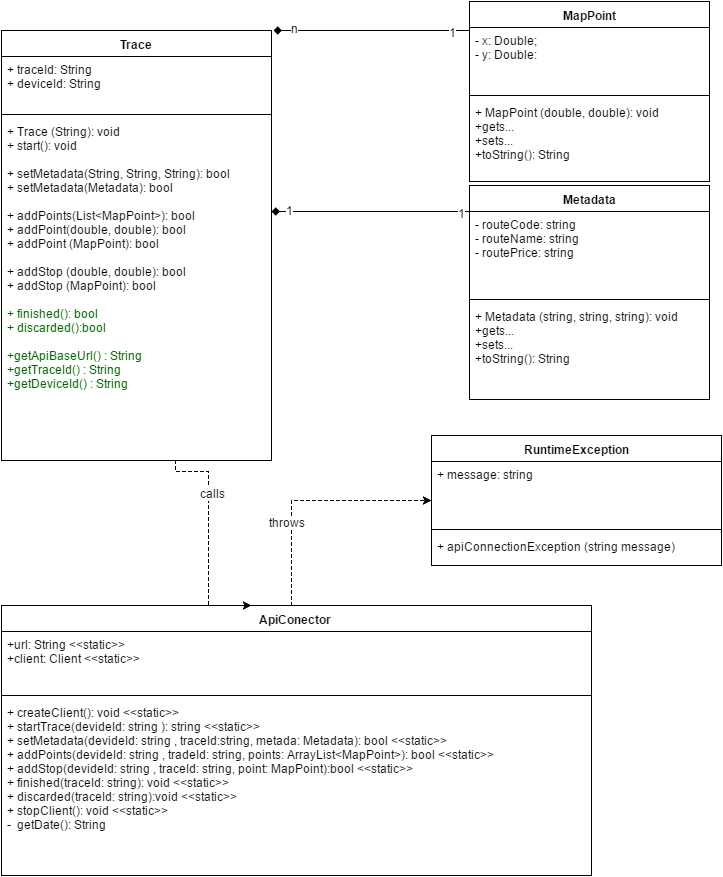

The diagram above was exported from draw.io. Its source (the exported page's mxGraphModel, read from the mxfile embedded in the PNG):
<mxGraphModel dx="876" dy="550" grid="1" gridSize="10" guides="1" tooltips="1" connect="1" arrows="1" fold="1" page="1" pageScale="1" pageWidth="826" pageHeight="1169" background="#ffffff" math="0" shadow="0">
  <root>
    <mxCell id="0" />
    <mxCell id="1" parent="0" />
    <mxCell id="434061d7bddb5f2f-1" value="Trace" style="swimlane;html=1;fontStyle=1;align=center;verticalAlign=top;childLayout=stackLayout;horizontal=1;startSize=26;horizontalStack=0;resizeParent=1;resizeLast=0;collapsible=1;marginBottom=0;swimlaneFillColor=#ffffff;" parent="1" vertex="1">
      <mxGeometry x="30" y="139" width="270" height="430" as="geometry" />
    </mxCell>
    <mxCell id="434061d7bddb5f2f-2" value="&lt;div&gt;&lt;span&gt;+ traceId: String&lt;/span&gt;&lt;br&gt;&lt;/div&gt;&lt;div&gt;&lt;div&gt;+ deviceId: String&lt;/div&gt;&lt;div&gt;&lt;br&gt;&lt;/div&gt;&lt;/div&gt;" style="text;html=1;strokeColor=none;fillColor=none;align=left;verticalAlign=top;spacingLeft=4;spacingRight=4;whiteSpace=wrap;overflow=hidden;rotatable=0;points=[[0,0.5],[1,0.5]];portConstraint=eastwest;" parent="434061d7bddb5f2f-1" vertex="1">
      <mxGeometry y="26" width="270" height="54" as="geometry" />
    </mxCell>
    <mxCell id="434061d7bddb5f2f-3" value="" style="line;html=1;strokeWidth=1;fillColor=none;align=left;verticalAlign=middle;spacingTop=-1;spacingLeft=3;spacingRight=3;rotatable=0;labelPosition=right;points=[];portConstraint=eastwest;" parent="434061d7bddb5f2f-1" vertex="1">
      <mxGeometry y="80" width="270" height="8" as="geometry" />
    </mxCell>
    <mxCell id="434061d7bddb5f2f-4" value="&lt;div&gt;+ Trace (String): void&lt;/div&gt;&lt;div&gt;&lt;div&gt;+ start(): void&lt;/div&gt;&lt;/div&gt;&lt;div&gt;&lt;br&gt;&lt;/div&gt;+ setMetadata(String, String, String): bool&lt;div&gt;+ setMetadata(Metadata): bool&lt;/div&gt;&lt;div&gt;&lt;font color=&quot;#006600&quot;&gt;&lt;br&gt;&lt;/font&gt;&lt;/div&gt;&lt;div&gt;&lt;div&gt;&lt;span&gt;+ addPoints(List&amp;lt;MapPoint&amp;gt;): bool&lt;/span&gt;&lt;br&gt;&lt;/div&gt;&lt;div&gt;+ addPoint(double, double): bool&lt;br&gt;&lt;/div&gt;&lt;div&gt;+ addPoint (MapPoint): bool&lt;/div&gt;&lt;div&gt;&lt;br&gt;&lt;/div&gt;&lt;div&gt;+ addStop (double, double): bool&lt;/div&gt;&lt;div&gt;+ addStop (MapPoint): bool&lt;/div&gt;&lt;div&gt;&lt;font color=&quot;#006600&quot;&gt;&lt;br&gt;&lt;/font&gt;&lt;/div&gt;&lt;div&gt;&lt;div&gt;&lt;font color=&quot;#006600&quot;&gt;+&amp;nbsp;finished(): bool&lt;br&gt;&lt;/font&gt;&lt;/div&gt;&lt;/div&gt;&lt;div&gt;&lt;span&gt;&lt;font color=&quot;#006600&quot;&gt;+&amp;nbsp;discarded():bool&lt;/font&gt;&lt;/span&gt;&lt;/div&gt;&lt;/div&gt;&lt;div&gt;&lt;span&gt;&lt;font color=&quot;#006600&quot;&gt;&lt;br&gt;&lt;/font&gt;&lt;/span&gt;&lt;/div&gt;&lt;div&gt;&lt;span&gt;&lt;font color=&quot;#006600&quot;&gt;+&lt;/font&gt;&lt;/span&gt;&lt;span&gt;&lt;font color=&quot;#006600&quot;&gt;getApiBaseUrl() : String&lt;/font&gt;&lt;/span&gt;&lt;/div&gt;&lt;div&gt;&lt;span&gt;&lt;font color=&quot;#006600&quot;&gt;+&lt;/font&gt;&lt;/span&gt;&lt;span&gt;&lt;font color=&quot;#006600&quot;&gt;getTraceId() : String&lt;/font&gt;&lt;/span&gt;&lt;/div&gt;&lt;div&gt;&lt;span&gt;&lt;font color=&quot;#006600&quot;&gt;+getDeviceId() : String&lt;br&gt;&lt;/font&gt;&lt;/span&gt;&lt;/div&gt;&lt;div&gt;&lt;span&gt;&lt;font color=&quot;#006600&quot;&gt;&lt;br&gt;&lt;/font&gt;&lt;/span&gt;&lt;/div&gt;" style="text;html=1;strokeColor=none;fillColor=none;align=left;verticalAlign=top;spacingLeft=4;spacingRight=4;whiteSpace=wrap;overflow=hidden;rotatable=0;points=[[0,0.5],[1,0.5]];portConstraint=eastwest;" parent="434061d7bddb5f2f-1" vertex="1">
      <mxGeometry y="88" width="270" height="342" as="geometry" />
    </mxCell>
    <mxCell id="434061d7bddb5f2f-5" value="MapPoint" style="swimlane;html=1;fontStyle=1;align=center;verticalAlign=top;childLayout=stackLayout;horizontal=1;startSize=26;horizontalStack=0;resizeParent=1;resizeLast=0;collapsible=1;marginBottom=0;swimlaneFillColor=#ffffff;" parent="1" vertex="1">
      <mxGeometry x="498" y="110" width="240" height="180" as="geometry" />
    </mxCell>
    <mxCell id="434061d7bddb5f2f-6" value="- x: Double;&lt;div&gt;- y: Double:&lt;/div&gt;&lt;div&gt;&lt;br&gt;&lt;/div&gt;" style="text;html=1;strokeColor=none;fillColor=none;align=left;verticalAlign=top;spacingLeft=4;spacingRight=4;whiteSpace=wrap;overflow=hidden;rotatable=0;points=[[0,0.5],[1,0.5]];portConstraint=eastwest;" parent="434061d7bddb5f2f-5" vertex="1">
      <mxGeometry y="26" width="240" height="64" as="geometry" />
    </mxCell>
    <mxCell id="434061d7bddb5f2f-7" value="" style="line;html=1;strokeWidth=1;fillColor=none;align=left;verticalAlign=middle;spacingTop=-1;spacingLeft=3;spacingRight=3;rotatable=0;labelPosition=right;points=[];portConstraint=eastwest;" parent="434061d7bddb5f2f-5" vertex="1">
      <mxGeometry y="90" width="240" height="8" as="geometry" />
    </mxCell>
    <mxCell id="434061d7bddb5f2f-8" value="&lt;div&gt;+ MapPoint (double, double): void&lt;/div&gt;&lt;div&gt;+gets...&lt;/div&gt;&lt;div&gt;+sets...&lt;/div&gt;&lt;div&gt;+toString(): String&lt;/div&gt;&lt;div&gt;&lt;br&gt;&lt;/div&gt;" style="text;html=1;strokeColor=none;fillColor=none;align=left;verticalAlign=top;spacingLeft=4;spacingRight=4;whiteSpace=wrap;overflow=hidden;rotatable=0;points=[[0,0.5],[1,0.5]];portConstraint=eastwest;" parent="434061d7bddb5f2f-5" vertex="1">
      <mxGeometry y="98" width="240" height="62" as="geometry" />
    </mxCell>
    <mxCell id="434061d7bddb5f2f-9" value="Metadata" style="swimlane;html=1;fontStyle=1;align=center;verticalAlign=top;childLayout=stackLayout;horizontal=1;startSize=26;horizontalStack=0;resizeParent=1;resizeLast=0;collapsible=1;marginBottom=0;swimlaneFillColor=#ffffff;" parent="1" vertex="1">
      <mxGeometry x="498" y="294" width="240" height="214" as="geometry" />
    </mxCell>
    <mxCell id="434061d7bddb5f2f-10" value="- routeCode: string&lt;div&gt;- routeName: string&lt;/div&gt;&lt;div&gt;- routePrice: string&lt;/div&gt;&lt;div&gt;&lt;br&gt;&lt;/div&gt;" style="text;html=1;strokeColor=none;fillColor=none;align=left;verticalAlign=top;spacingLeft=4;spacingRight=4;whiteSpace=wrap;overflow=hidden;rotatable=0;points=[[0,0.5],[1,0.5]];portConstraint=eastwest;" parent="434061d7bddb5f2f-9" vertex="1">
      <mxGeometry y="26" width="240" height="84" as="geometry" />
    </mxCell>
    <mxCell id="434061d7bddb5f2f-11" value="" style="line;html=1;strokeWidth=1;fillColor=none;align=left;verticalAlign=middle;spacingTop=-1;spacingLeft=3;spacingRight=3;rotatable=0;labelPosition=right;points=[];portConstraint=eastwest;" parent="434061d7bddb5f2f-9" vertex="1">
      <mxGeometry y="110" width="240" height="8" as="geometry" />
    </mxCell>
    <mxCell id="434061d7bddb5f2f-12" value="+ Metadata (string, string, string): void&amp;nbsp;&lt;div&gt;+gets...&lt;/div&gt;&lt;div&gt;+sets...&lt;/div&gt;&lt;div&gt;+toString(): String&lt;br&gt;&lt;/div&gt;&lt;div&gt;&lt;br&gt;&lt;div&gt;&lt;div&gt;&lt;br&gt;&lt;/div&gt;&lt;/div&gt;&lt;/div&gt;" style="text;html=1;strokeColor=none;fillColor=none;align=left;verticalAlign=top;spacingLeft=4;spacingRight=4;whiteSpace=wrap;overflow=hidden;rotatable=0;points=[[0,0.5],[1,0.5]];portConstraint=eastwest;" parent="434061d7bddb5f2f-9" vertex="1">
      <mxGeometry y="118" width="240" height="82" as="geometry" />
    </mxCell>
    <mxCell id="3bebcc8eb552fbf5-1" style="edgeStyle=orthogonalEdgeStyle;rounded=0;html=1;jettySize=auto;orthogonalLoop=1;endArrow=diamond;endFill=1;entryX=1.007;entryY=0;entryPerimeter=0;" parent="1" source="434061d7bddb5f2f-5" target="434061d7bddb5f2f-1" edge="1">
      <mxGeometry relative="1" as="geometry">
        <Array as="points">
          <mxPoint x="390" y="139" />
          <mxPoint x="390" y="139" />
        </Array>
      </mxGeometry>
    </mxCell>
    <mxCell id="3bebcc8eb552fbf5-6" value="n" style="text;html=1;resizable=0;points=[];align=center;verticalAlign=middle;labelBackgroundColor=#ffffff;" parent="3bebcc8eb552fbf5-1" vertex="1" connectable="0">
      <mxGeometry x="0.7895" y="-3" relative="1" as="geometry">
        <mxPoint as="offset" />
      </mxGeometry>
    </mxCell>
    <mxCell id="3bebcc8eb552fbf5-7" value="1" style="text;html=1;resizable=0;points=[];align=center;verticalAlign=middle;labelBackgroundColor=#ffffff;" parent="3bebcc8eb552fbf5-1" vertex="1" connectable="0">
      <mxGeometry x="-0.8316" y="1" relative="1" as="geometry">
        <mxPoint as="offset" />
      </mxGeometry>
    </mxCell>
    <mxCell id="3bebcc8eb552fbf5-2" style="edgeStyle=orthogonalEdgeStyle;rounded=0;html=1;endArrow=diamond;endFill=1;jettySize=auto;orthogonalLoop=1;" parent="1" source="434061d7bddb5f2f-9" target="434061d7bddb5f2f-1" edge="1">
      <mxGeometry relative="1" as="geometry">
        <mxPoint x="340" y="368" as="targetPoint" />
        <Array as="points">
          <mxPoint x="430" y="320" />
          <mxPoint x="430" y="320" />
        </Array>
      </mxGeometry>
    </mxCell>
    <mxCell id="3bebcc8eb552fbf5-4" value="1" style="text;html=1;resizable=0;points=[];align=center;verticalAlign=middle;labelBackgroundColor=#ffffff;" parent="3bebcc8eb552fbf5-2" vertex="1" connectable="0">
      <mxGeometry x="-0.9204" y="1" relative="1" as="geometry">
        <mxPoint as="offset" />
      </mxGeometry>
    </mxCell>
    <mxCell id="3bebcc8eb552fbf5-5" value="1" style="text;html=1;resizable=0;points=[];align=center;verticalAlign=middle;labelBackgroundColor=#ffffff;" parent="3bebcc8eb552fbf5-2" vertex="1" connectable="0">
      <mxGeometry x="0.823" y="-2" relative="1" as="geometry">
        <mxPoint as="offset" />
      </mxGeometry>
    </mxCell>
    <mxCell id="9db15893fb2c8d9-1" value="ApiConector&amp;nbsp;" style="swimlane;html=1;fontStyle=1;align=center;verticalAlign=top;childLayout=stackLayout;horizontal=1;startSize=26;horizontalStack=0;resizeParent=1;resizeLast=0;collapsible=1;marginBottom=0;swimlaneFillColor=#ffffff;" parent="1" vertex="1">
      <mxGeometry x="30" y="714" width="590" height="270" as="geometry" />
    </mxCell>
    <mxCell id="9db15893fb2c8d9-2" value="&lt;div&gt;+url: String&amp;nbsp;&lt;span&gt;&amp;lt;&amp;lt;static&amp;gt;&amp;gt;&amp;nbsp;&lt;/span&gt;&lt;/div&gt;&lt;div&gt;&lt;span&gt;+&lt;/span&gt;&lt;span&gt;client: Client&amp;nbsp;&lt;/span&gt;&lt;span&gt;&amp;lt;&amp;lt;static&amp;gt;&amp;gt;&amp;nbsp;&lt;/span&gt;&lt;/div&gt;" style="text;html=1;strokeColor=none;fillColor=none;align=left;verticalAlign=top;spacingLeft=4;spacingRight=4;whiteSpace=wrap;overflow=hidden;rotatable=0;points=[[0,0.5],[1,0.5]];portConstraint=eastwest;" parent="9db15893fb2c8d9-1" vertex="1">
      <mxGeometry y="26" width="590" height="60" as="geometry" />
    </mxCell>
    <mxCell id="9db15893fb2c8d9-3" value="" style="line;html=1;strokeWidth=1;fillColor=none;align=left;verticalAlign=middle;spacingTop=-1;spacingLeft=3;spacingRight=3;rotatable=0;labelPosition=right;points=[];portConstraint=eastwest;" parent="9db15893fb2c8d9-1" vertex="1">
      <mxGeometry y="86" width="590" height="8" as="geometry" />
    </mxCell>
    <mxCell id="9db15893fb2c8d9-4" value="&lt;div&gt;&lt;span&gt;+&amp;nbsp;createClient(): void&amp;nbsp;&lt;/span&gt;&lt;span&gt;&amp;lt;&amp;lt;static&amp;gt;&amp;gt;&amp;nbsp;&lt;/span&gt;&lt;br&gt;&lt;/div&gt;&lt;div&gt;+ startTrace(devideId: string&amp;nbsp;):&amp;nbsp;&lt;span&gt;string&amp;nbsp;&lt;/span&gt;&lt;span&gt;&amp;lt;&amp;lt;static&amp;gt;&amp;gt;&amp;nbsp;&lt;/span&gt;&lt;/div&gt;&lt;div&gt;+ setMetadata(devideId: string&amp;nbsp;&lt;span&gt;, traceId:string, metada:&amp;nbsp;&lt;/span&gt;&lt;span&gt;Metadata): bool&amp;nbsp;&lt;/span&gt;&lt;span&gt;&amp;lt;&amp;lt;static&amp;gt;&amp;gt;&amp;nbsp;&lt;/span&gt;&lt;/div&gt;&lt;div&gt;+ addPoints(devideId: string&amp;nbsp;, tradeId: string, points: ArrayList&amp;lt;MapPoint&amp;gt;): bool&amp;nbsp;&lt;span&gt;&amp;lt;&amp;lt;static&amp;gt;&amp;gt;&amp;nbsp;&lt;/span&gt;&lt;/div&gt;&lt;div&gt;+ addStop(devideId: string&amp;nbsp;&lt;span&gt;, traceId:&amp;nbsp;&lt;/span&gt;string&lt;span&gt;, point:&amp;nbsp;&lt;/span&gt;&lt;span&gt;MapPoint):bool&amp;nbsp;&lt;/span&gt;&lt;span&gt;&amp;lt;&amp;lt;static&amp;gt;&amp;gt;&amp;nbsp;&lt;/span&gt;&lt;/div&gt;&lt;div&gt;+ finished(traceId: string&lt;span&gt;): void&amp;nbsp;&lt;/span&gt;&lt;span&gt;&amp;lt;&amp;lt;static&amp;gt;&amp;gt;&amp;nbsp;&lt;/span&gt;&lt;/div&gt;&lt;div&gt;+ discarded(&lt;span&gt;traceId:&amp;nbsp;&lt;/span&gt;&lt;span&gt;string&lt;/span&gt;&lt;span&gt;):void&amp;nbsp;&lt;/span&gt;&lt;span&gt;&amp;lt;&amp;lt;static&amp;gt;&amp;gt;&amp;nbsp;&lt;/span&gt;&lt;/div&gt;&lt;div&gt;&lt;span&gt;+ stopClient(): void&amp;nbsp;&lt;/span&gt;&lt;span&gt;&amp;lt;&amp;lt;static&amp;gt;&amp;gt;&amp;nbsp;&lt;/span&gt;&lt;/div&gt;&lt;div&gt;&lt;span&gt;- &amp;nbsp;getDate(): String&lt;/span&gt;&lt;/div&gt;&lt;div&gt;&lt;br&gt;&lt;/div&gt;" style="text;html=1;strokeColor=none;fillColor=none;align=left;verticalAlign=top;spacingLeft=4;spacingRight=4;whiteSpace=wrap;overflow=hidden;rotatable=0;points=[[0,0.5],[1,0.5]];portConstraint=eastwest;" parent="9db15893fb2c8d9-1" vertex="1">
      <mxGeometry y="94" width="590" height="132" as="geometry" />
    </mxCell>
    <mxCell id="91e9e864b821c7a-14" value="&lt;div&gt;&lt;span&gt;RuntimeException&lt;br&gt;&lt;/span&gt;&lt;/div&gt;" style="swimlane;html=1;fontStyle=1;align=center;verticalAlign=top;childLayout=stackLayout;horizontal=1;startSize=26;horizontalStack=0;resizeParent=1;resizeLast=0;collapsible=1;marginBottom=0;swimlaneFillColor=#ffffff;" parent="1" vertex="1">
      <mxGeometry x="460" y="544" width="290" height="130" as="geometry" />
    </mxCell>
    <mxCell id="91e9e864b821c7a-15" value="+&amp;nbsp;&lt;span&gt;message&lt;/span&gt;&lt;span&gt;: string&lt;/span&gt;" style="text;html=1;strokeColor=none;fillColor=none;align=left;verticalAlign=top;spacingLeft=4;spacingRight=4;whiteSpace=wrap;overflow=hidden;rotatable=0;points=[[0,0.5],[1,0.5]];portConstraint=eastwest;" parent="91e9e864b821c7a-14" vertex="1">
      <mxGeometry y="26" width="290" height="64" as="geometry" />
    </mxCell>
    <mxCell id="91e9e864b821c7a-16" value="" style="line;html=1;strokeWidth=1;fillColor=none;align=left;verticalAlign=middle;spacingTop=-1;spacingLeft=3;spacingRight=3;rotatable=0;labelPosition=right;points=[];portConstraint=eastwest;" parent="91e9e864b821c7a-14" vertex="1">
      <mxGeometry y="90" width="290" height="8" as="geometry" />
    </mxCell>
    <mxCell id="91e9e864b821c7a-17" value="+&amp;nbsp;&lt;span&gt;apiConnectionException&amp;nbsp;&lt;/span&gt;&lt;span&gt;(string&amp;nbsp;&lt;/span&gt;&lt;span&gt;message&lt;/span&gt;&lt;span&gt;)&lt;/span&gt;&lt;br&gt;" style="text;html=1;strokeColor=none;fillColor=none;align=left;verticalAlign=top;spacingLeft=4;spacingRight=4;whiteSpace=wrap;overflow=hidden;rotatable=0;points=[[0,0.5],[1,0.5]];portConstraint=eastwest;" parent="91e9e864b821c7a-14" vertex="1">
      <mxGeometry y="98" width="290" height="32" as="geometry" />
    </mxCell>
    <mxCell id="91e9e864b821c7a-18" style="edgeStyle=orthogonalEdgeStyle;rounded=0;html=1;dashed=1;jettySize=auto;orthogonalLoop=1;" parent="1" source="9db15893fb2c8d9-1" target="91e9e864b821c7a-14" edge="1">
      <mxGeometry relative="1" as="geometry">
        <Array as="points">
          <mxPoint x="320" y="609" />
        </Array>
      </mxGeometry>
    </mxCell>
    <mxCell id="91e9e864b821c7a-19" value="throws &amp;nbsp;" style="text;html=1;resizable=0;points=[];align=center;verticalAlign=middle;labelBackgroundColor=#ffffff;" parent="91e9e864b821c7a-18" vertex="1" connectable="0">
      <mxGeometry x="-0.311" y="2" relative="1" as="geometry">
        <mxPoint as="offset" />
      </mxGeometry>
    </mxCell>
    <mxCell id="494bc058595bc587-18" style="edgeStyle=orthogonalEdgeStyle;rounded=0;html=1;dashed=1;jettySize=auto;orthogonalLoop=1;entryX=0.423;entryY=0;entryPerimeter=0;exitX=0.644;exitY=1;exitPerimeter=0;" parent="1" source="434061d7bddb5f2f-4" target="9db15893fb2c8d9-1" edge="1">
      <mxGeometry relative="1" as="geometry">
        <Array as="points">
          <mxPoint x="204" y="580" />
          <mxPoint x="237" y="580" />
        </Array>
        <mxPoint x="213.8571428571429" y="489" as="sourcePoint" />
        <mxPoint x="230" y="690" as="targetPoint" />
      </mxGeometry>
    </mxCell>
    <mxCell id="494bc058595bc587-19" value="calls" style="text;html=1;resizable=0;points=[];align=center;verticalAlign=middle;labelBackgroundColor=#ffffff;" parent="494bc058595bc587-18" vertex="1" connectable="0">
      <mxGeometry x="-0.411" y="4" relative="1" as="geometry">
        <mxPoint as="offset" />
      </mxGeometry>
    </mxCell>
  </root>
</mxGraphModel>